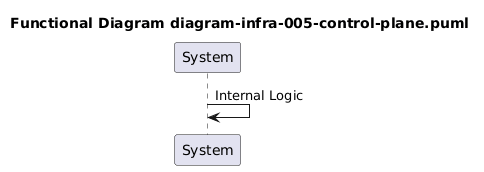

The diagram above was rendered by PlantUML. Its source (embedded in the PNG):
@startuml

title Functional Diagram diagram-infra-005-control-plane.puml
participant System
System -> System: Internal Logic
@enduml